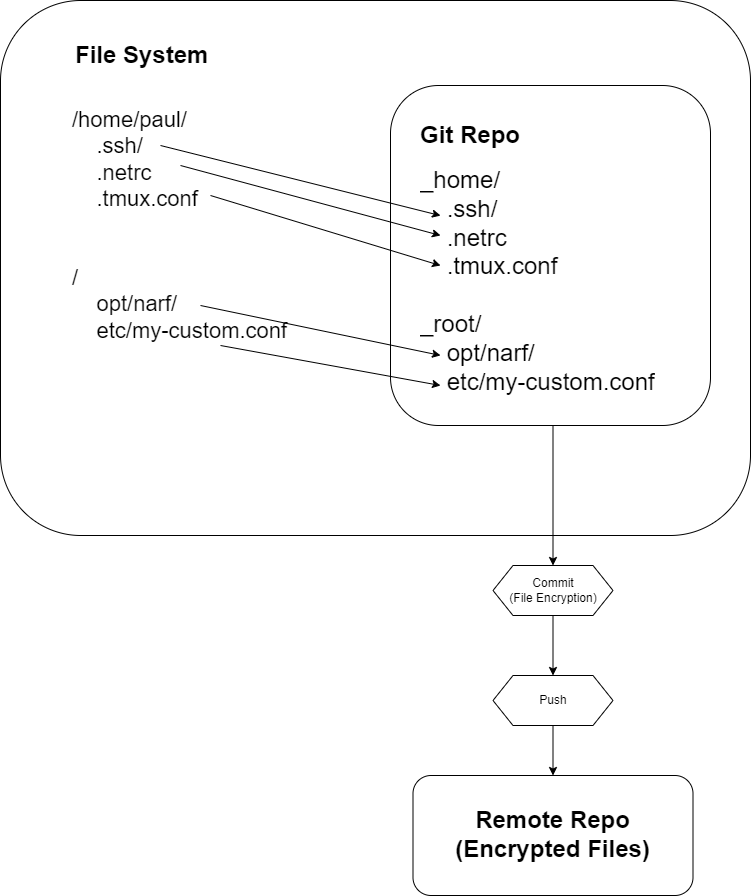

The diagram above was exported from draw.io. Its source (the exported page's mxGraphModel, read from the mxfile embedded in the PNG):
<mxGraphModel dx="926" dy="899" grid="1" gridSize="10" guides="1" tooltips="1" connect="1" arrows="1" fold="1" page="1" pageScale="1" pageWidth="827" pageHeight="1169" math="0" shadow="0">
  <root>
    <mxCell id="WIyWlLk6GJQsqaUBKTNV-0" />
    <mxCell id="WIyWlLk6GJQsqaUBKTNV-1" parent="WIyWlLk6GJQsqaUBKTNV-0" />
    <mxCell id="lwbHXPQEmxcvrrt_5l-g-0" value="" style="rounded=1;whiteSpace=wrap;html=1;" parent="WIyWlLk6GJQsqaUBKTNV-1" vertex="1">
      <mxGeometry x="20" y="15" width="750" height="535" as="geometry" />
    </mxCell>
    <mxCell id="lwbHXPQEmxcvrrt_5l-g-1" value="" style="rounded=1;whiteSpace=wrap;html=1;" parent="WIyWlLk6GJQsqaUBKTNV-1" vertex="1">
      <mxGeometry x="410" y="100" width="320" height="340" as="geometry" />
    </mxCell>
    <mxCell id="lwbHXPQEmxcvrrt_5l-g-2" value="&lt;h1&gt;File System&lt;/h1&gt;" style="text;html=1;strokeColor=none;fillColor=none;spacing=5;spacingTop=-20;whiteSpace=wrap;overflow=hidden;rounded=0;" parent="WIyWlLk6GJQsqaUBKTNV-1" vertex="1">
      <mxGeometry x="90" y="50" width="190" height="40" as="geometry" />
    </mxCell>
    <mxCell id="lwbHXPQEmxcvrrt_5l-g-3" value="&lt;h1&gt;Git Repo&lt;/h1&gt;&lt;div style=&quot;font-size: 24px;&quot;&gt;&lt;font style=&quot;font-size: 24px;&quot;&gt;_home/&lt;/font&gt;&lt;/div&gt;&lt;div style=&quot;font-size: 24px;&quot;&gt;&lt;font style=&quot;font-size: 24px;&quot;&gt;&amp;nbsp; &amp;nbsp; .ssh/&lt;/font&gt;&lt;/div&gt;&lt;div style=&quot;font-size: 24px;&quot;&gt;&lt;font style=&quot;font-size: 24px;&quot;&gt;&amp;nbsp; &amp;nbsp; .netrc&lt;/font&gt;&lt;/div&gt;&lt;div style=&quot;font-size: 24px;&quot;&gt;&lt;font style=&quot;font-size: 24px;&quot;&gt;&amp;nbsp; &amp;nbsp; .tmux.conf&lt;/font&gt;&lt;/div&gt;&lt;div style=&quot;font-size: 24px;&quot;&gt;&lt;font style=&quot;font-size: 24px;&quot;&gt;&lt;br&gt;&lt;/font&gt;&lt;/div&gt;&lt;div style=&quot;font-size: 24px;&quot;&gt;&lt;font style=&quot;font-size: 24px;&quot;&gt;_root/&lt;/font&gt;&lt;/div&gt;&lt;div style=&quot;font-size: 24px;&quot;&gt;&lt;font style=&quot;font-size: 24px;&quot;&gt;&amp;nbsp; &amp;nbsp; opt/narf/&lt;/font&gt;&lt;/div&gt;&lt;div style=&quot;font-size: 24px;&quot;&gt;&lt;font style=&quot;font-size: 24px;&quot;&gt;&amp;nbsp; &amp;nbsp; etc/my-custom.conf&lt;/font&gt;&lt;/div&gt;" style="text;html=1;strokeColor=none;fillColor=none;spacing=5;spacingTop=-20;whiteSpace=wrap;overflow=hidden;rounded=0;" parent="WIyWlLk6GJQsqaUBKTNV-1" vertex="1">
      <mxGeometry x="435" y="130" width="275" height="310" as="geometry" />
    </mxCell>
    <mxCell id="lwbHXPQEmxcvrrt_5l-g-6" value="&lt;font style=&quot;font-size: 22px;&quot;&gt;/home/paul/&lt;br&gt;&amp;nbsp; &amp;nbsp; .ssh/&lt;br&gt;&amp;nbsp; &amp;nbsp; .netrc&lt;br&gt;&amp;nbsp; &amp;nbsp; .tmux.conf&lt;br&gt;&lt;br&gt;&lt;br&gt;/&lt;br&gt;&amp;nbsp; &amp;nbsp; opt/narf/&lt;br&gt;&amp;nbsp; &amp;nbsp; etc/my-custom.conf&lt;/font&gt;" style="text;html=1;strokeColor=none;fillColor=none;align=left;verticalAlign=middle;whiteSpace=wrap;rounded=0;fontSize=16;" parent="WIyWlLk6GJQsqaUBKTNV-1" vertex="1">
      <mxGeometry x="90" y="145" width="250" height="190" as="geometry" />
    </mxCell>
    <mxCell id="lwbHXPQEmxcvrrt_5l-g-11" value="" style="endArrow=classic;html=1;rounded=0;fontSize=24;entryX=0.091;entryY=0.323;entryDx=0;entryDy=0;entryPerimeter=0;" parent="WIyWlLk6GJQsqaUBKTNV-1" target="lwbHXPQEmxcvrrt_5l-g-3" edge="1">
      <mxGeometry relative="1" as="geometry">
        <mxPoint x="180" y="160" as="sourcePoint" />
        <mxPoint x="340" y="160" as="targetPoint" />
      </mxGeometry>
    </mxCell>
    <mxCell id="lwbHXPQEmxcvrrt_5l-g-15" value="" style="endArrow=classic;html=1;rounded=0;fontSize=24;entryX=0.091;entryY=0.484;entryDx=0;entryDy=0;entryPerimeter=0;" parent="WIyWlLk6GJQsqaUBKTNV-1" target="lwbHXPQEmxcvrrt_5l-g-3" edge="1">
      <mxGeometry relative="1" as="geometry">
        <mxPoint x="230" y="210" as="sourcePoint" />
        <mxPoint x="510" y="280" as="targetPoint" />
      </mxGeometry>
    </mxCell>
    <mxCell id="lwbHXPQEmxcvrrt_5l-g-16" value="" style="endArrow=classic;html=1;rounded=0;fontSize=24;" parent="WIyWlLk6GJQsqaUBKTNV-1" edge="1">
      <mxGeometry relative="1" as="geometry">
        <mxPoint x="200" y="180" as="sourcePoint" />
        <mxPoint x="460" y="250" as="targetPoint" />
      </mxGeometry>
    </mxCell>
    <mxCell id="lwbHXPQEmxcvrrt_5l-g-17" value="" style="endArrow=classic;html=1;rounded=0;fontSize=24;entryX=0.091;entryY=0.774;entryDx=0;entryDy=0;entryPerimeter=0;" parent="WIyWlLk6GJQsqaUBKTNV-1" target="lwbHXPQEmxcvrrt_5l-g-3" edge="1">
      <mxGeometry relative="1" as="geometry">
        <mxPoint x="220" y="320" as="sourcePoint" />
        <mxPoint x="450" y="390" as="targetPoint" />
      </mxGeometry>
    </mxCell>
    <mxCell id="lwbHXPQEmxcvrrt_5l-g-18" value="" style="endArrow=classic;html=1;rounded=0;fontSize=24;" parent="WIyWlLk6GJQsqaUBKTNV-1" edge="1">
      <mxGeometry relative="1" as="geometry">
        <mxPoint x="240" y="360" as="sourcePoint" />
        <mxPoint x="460" y="400" as="targetPoint" />
      </mxGeometry>
    </mxCell>
    <mxCell id="clENTdh0zemyDk7V0yk_-0" value="" style="rounded=1;whiteSpace=wrap;html=1;" vertex="1" parent="WIyWlLk6GJQsqaUBKTNV-1">
      <mxGeometry x="432.5" y="790" width="280" height="120" as="geometry" />
    </mxCell>
    <mxCell id="clENTdh0zemyDk7V0yk_-1" value="&lt;h1&gt;&lt;span style=&quot;background-color: initial;&quot;&gt;Remote Repo&lt;br&gt;(Encrypted Files)&lt;/span&gt;&lt;/h1&gt;" style="text;html=1;strokeColor=none;fillColor=none;spacing=5;spacingTop=-20;whiteSpace=wrap;overflow=hidden;rounded=0;align=center;" vertex="1" parent="WIyWlLk6GJQsqaUBKTNV-1">
      <mxGeometry x="465" y="815" width="215" height="70" as="geometry" />
    </mxCell>
    <mxCell id="clENTdh0zemyDk7V0yk_-3" value="Commit&lt;br&gt;(File Encryption)" style="shape=hexagon;perimeter=hexagonPerimeter2;whiteSpace=wrap;html=1;fixedSize=1;" vertex="1" parent="WIyWlLk6GJQsqaUBKTNV-1">
      <mxGeometry x="512.5" y="580" width="120" height="50" as="geometry" />
    </mxCell>
    <mxCell id="clENTdh0zemyDk7V0yk_-7" style="edgeStyle=orthogonalEdgeStyle;rounded=0;orthogonalLoop=1;jettySize=auto;html=1;exitX=0.5;exitY=1;exitDx=0;exitDy=0;entryX=0.5;entryY=0;entryDx=0;entryDy=0;" edge="1" parent="WIyWlLk6GJQsqaUBKTNV-1" source="clENTdh0zemyDk7V0yk_-4" target="clENTdh0zemyDk7V0yk_-0">
      <mxGeometry relative="1" as="geometry" />
    </mxCell>
    <mxCell id="clENTdh0zemyDk7V0yk_-4" value="Push" style="shape=hexagon;perimeter=hexagonPerimeter2;whiteSpace=wrap;html=1;fixedSize=1;" vertex="1" parent="WIyWlLk6GJQsqaUBKTNV-1">
      <mxGeometry x="512.5" y="690" width="120" height="50" as="geometry" />
    </mxCell>
    <mxCell id="clENTdh0zemyDk7V0yk_-5" value="" style="endArrow=classic;html=1;rounded=0;entryX=0.5;entryY=0;entryDx=0;entryDy=0;exitX=0.5;exitY=1;exitDx=0;exitDy=0;" edge="1" parent="WIyWlLk6GJQsqaUBKTNV-1" source="lwbHXPQEmxcvrrt_5l-g-3" target="clENTdh0zemyDk7V0yk_-3">
      <mxGeometry width="50" height="50" relative="1" as="geometry">
        <mxPoint x="510" y="570" as="sourcePoint" />
        <mxPoint x="560" y="520" as="targetPoint" />
      </mxGeometry>
    </mxCell>
    <mxCell id="clENTdh0zemyDk7V0yk_-6" value="" style="endArrow=classic;html=1;rounded=0;exitX=0.5;exitY=1;exitDx=0;exitDy=0;" edge="1" parent="WIyWlLk6GJQsqaUBKTNV-1" source="clENTdh0zemyDk7V0yk_-3" target="clENTdh0zemyDk7V0yk_-4">
      <mxGeometry width="50" height="50" relative="1" as="geometry">
        <mxPoint x="620" y="680" as="sourcePoint" />
        <mxPoint x="670" y="630" as="targetPoint" />
      </mxGeometry>
    </mxCell>
  </root>
</mxGraphModel>